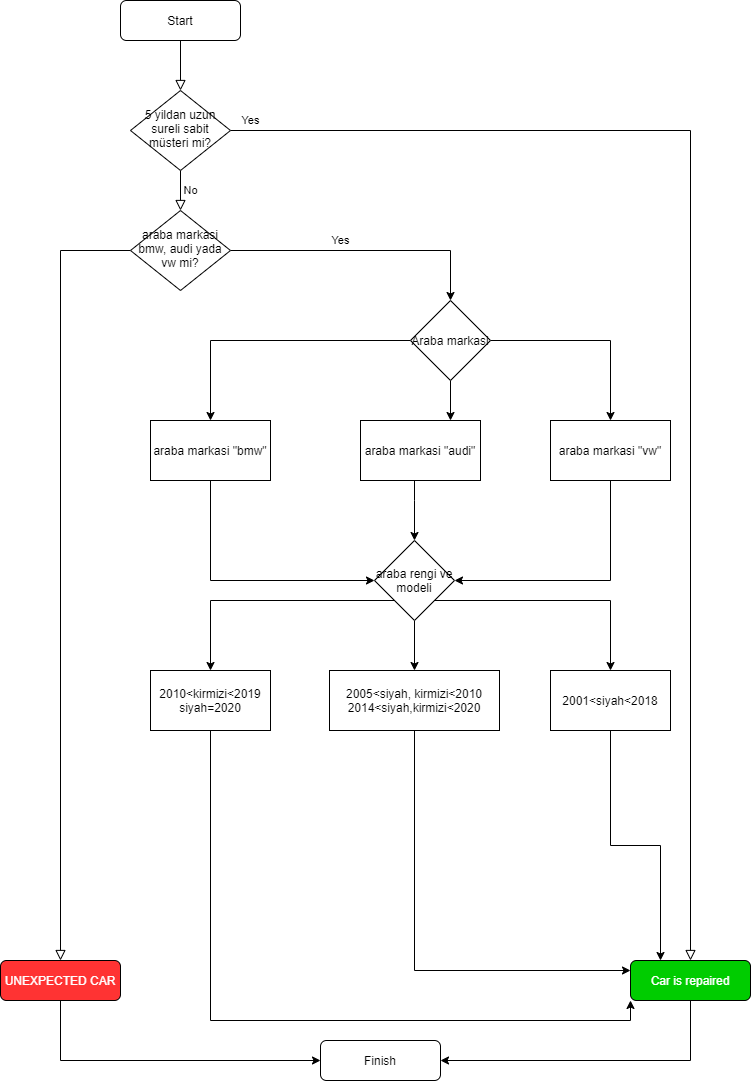

The diagram above was exported from draw.io. Its source (the exported page's mxGraphModel, read from the mxfile embedded in the PNG):
<mxGraphModel dx="868" dy="450" grid="1" gridSize="10" guides="1" tooltips="1" connect="1" arrows="1" fold="1" page="1" pageScale="1" pageWidth="827" pageHeight="1169" math="0" shadow="0">
  <root>
    <mxCell id="0" />
    <mxCell id="1" parent="0" />
    <mxCell id="l-dXSncklIqIAwUAxUhH-1" value="" style="rounded=0;html=1;jettySize=auto;orthogonalLoop=1;fontSize=11;endArrow=block;endFill=0;endSize=8;strokeWidth=1;shadow=0;labelBackgroundColor=none;edgeStyle=orthogonalEdgeStyle;" edge="1" parent="1" source="l-dXSncklIqIAwUAxUhH-2" target="l-dXSncklIqIAwUAxUhH-5">
      <mxGeometry relative="1" as="geometry" />
    </mxCell>
    <mxCell id="l-dXSncklIqIAwUAxUhH-2" value="Start" style="rounded=1;whiteSpace=wrap;html=1;fontSize=12;glass=0;strokeWidth=1;shadow=0;" vertex="1" parent="1">
      <mxGeometry x="160" y="80" width="120" height="40" as="geometry" />
    </mxCell>
    <mxCell id="l-dXSncklIqIAwUAxUhH-3" value="Yes" style="rounded=0;html=1;jettySize=auto;orthogonalLoop=1;fontSize=11;endArrow=block;endFill=0;endSize=8;strokeWidth=1;shadow=0;labelBackgroundColor=none;edgeStyle=orthogonalEdgeStyle;" edge="1" parent="1" source="l-dXSncklIqIAwUAxUhH-5" target="l-dXSncklIqIAwUAxUhH-10">
      <mxGeometry x="-1" y="86" relative="1" as="geometry">
        <mxPoint x="-16" y="-50" as="offset" />
      </mxGeometry>
    </mxCell>
    <mxCell id="l-dXSncklIqIAwUAxUhH-4" value="No" style="edgeStyle=orthogonalEdgeStyle;rounded=0;html=1;jettySize=auto;orthogonalLoop=1;fontSize=11;endArrow=block;endFill=0;endSize=8;strokeWidth=1;shadow=0;labelBackgroundColor=none;" edge="1" parent="1" source="l-dXSncklIqIAwUAxUhH-5" target="l-dXSncklIqIAwUAxUhH-7">
      <mxGeometry x="-1" y="-72" relative="1" as="geometry">
        <mxPoint x="-40" y="-12" as="offset" />
      </mxGeometry>
    </mxCell>
    <mxCell id="l-dXSncklIqIAwUAxUhH-5" value="5 yildan uzun sureli sabit müsteri mi?" style="rhombus;whiteSpace=wrap;html=1;shadow=0;fontFamily=Helvetica;fontSize=12;align=center;strokeWidth=1;spacing=6;spacingTop=-4;" vertex="1" parent="1">
      <mxGeometry x="170" y="170" width="100" height="80" as="geometry" />
    </mxCell>
    <mxCell id="l-dXSncklIqIAwUAxUhH-6" style="edgeStyle=orthogonalEdgeStyle;rounded=0;orthogonalLoop=1;jettySize=auto;html=1;" edge="1" parent="1" source="l-dXSncklIqIAwUAxUhH-7" target="l-dXSncklIqIAwUAxUhH-11">
      <mxGeometry relative="1" as="geometry">
        <Array as="points">
          <mxPoint x="730" y="1140" />
        </Array>
      </mxGeometry>
    </mxCell>
    <mxCell id="l-dXSncklIqIAwUAxUhH-7" value="&lt;font color=&quot;#ffffff&quot;&gt;Car is repaired&lt;/font&gt;" style="rounded=1;whiteSpace=wrap;html=1;fontSize=12;glass=0;strokeWidth=1;shadow=0;fillColor=#00CC00;" vertex="1" parent="1">
      <mxGeometry x="670" y="1040" width="120" height="40" as="geometry" />
    </mxCell>
    <mxCell id="l-dXSncklIqIAwUAxUhH-8" value="Yes" style="edgeStyle=orthogonalEdgeStyle;rounded=0;html=1;jettySize=auto;orthogonalLoop=1;fontSize=11;endArrow=block;endFill=0;endSize=8;strokeWidth=1;shadow=0;labelBackgroundColor=none;" edge="1" parent="1" source="l-dXSncklIqIAwUAxUhH-10" target="l-dXSncklIqIAwUAxUhH-13">
      <mxGeometry x="-1" y="-210" relative="1" as="geometry">
        <mxPoint x="210" y="200" as="offset" />
      </mxGeometry>
    </mxCell>
    <mxCell id="l-dXSncklIqIAwUAxUhH-9" style="edgeStyle=orthogonalEdgeStyle;rounded=0;orthogonalLoop=1;jettySize=auto;html=1;entryX=0.5;entryY=0;entryDx=0;entryDy=0;" edge="1" parent="1" source="l-dXSncklIqIAwUAxUhH-10" target="l-dXSncklIqIAwUAxUhH-17">
      <mxGeometry relative="1" as="geometry" />
    </mxCell>
    <mxCell id="l-dXSncklIqIAwUAxUhH-10" value="araba markasi bmw, audi yada vw mi?" style="rhombus;whiteSpace=wrap;html=1;shadow=0;fontFamily=Helvetica;fontSize=12;align=center;strokeWidth=1;spacing=6;spacingTop=-4;" vertex="1" parent="1">
      <mxGeometry x="170" y="290" width="100" height="80" as="geometry" />
    </mxCell>
    <mxCell id="l-dXSncklIqIAwUAxUhH-11" value="Finish" style="rounded=1;whiteSpace=wrap;html=1;fontSize=12;glass=0;strokeWidth=1;shadow=0;" vertex="1" parent="1">
      <mxGeometry x="360" y="1120" width="120" height="40" as="geometry" />
    </mxCell>
    <mxCell id="l-dXSncklIqIAwUAxUhH-12" style="edgeStyle=orthogonalEdgeStyle;rounded=0;orthogonalLoop=1;jettySize=auto;html=1;entryX=0;entryY=0.5;entryDx=0;entryDy=0;" edge="1" parent="1" source="l-dXSncklIqIAwUAxUhH-13" target="l-dXSncklIqIAwUAxUhH-11">
      <mxGeometry relative="1" as="geometry">
        <Array as="points">
          <mxPoint x="100" y="1140" />
        </Array>
      </mxGeometry>
    </mxCell>
    <mxCell id="l-dXSncklIqIAwUAxUhH-13" value="&lt;font color=&quot;#ffffff&quot;&gt;UNEXPECTED CAR&lt;/font&gt;" style="rounded=1;whiteSpace=wrap;html=1;fontSize=12;glass=0;strokeWidth=1;shadow=0;fillColor=#FF3333;strokeColor=#000000;" vertex="1" parent="1">
      <mxGeometry x="40" y="1040" width="120" height="40" as="geometry" />
    </mxCell>
    <mxCell id="l-dXSncklIqIAwUAxUhH-14" style="edgeStyle=orthogonalEdgeStyle;rounded=0;orthogonalLoop=1;jettySize=auto;html=1;entryX=0.5;entryY=0;entryDx=0;entryDy=0;" edge="1" parent="1" source="l-dXSncklIqIAwUAxUhH-17" target="l-dXSncklIqIAwUAxUhH-19">
      <mxGeometry relative="1" as="geometry" />
    </mxCell>
    <mxCell id="l-dXSncklIqIAwUAxUhH-15" style="edgeStyle=orthogonalEdgeStyle;rounded=0;orthogonalLoop=1;jettySize=auto;html=1;entryX=0.75;entryY=0;entryDx=0;entryDy=0;" edge="1" parent="1" source="l-dXSncklIqIAwUAxUhH-17" target="l-dXSncklIqIAwUAxUhH-21">
      <mxGeometry relative="1" as="geometry" />
    </mxCell>
    <mxCell id="l-dXSncklIqIAwUAxUhH-16" style="edgeStyle=orthogonalEdgeStyle;rounded=0;orthogonalLoop=1;jettySize=auto;html=1;entryX=0.5;entryY=0;entryDx=0;entryDy=0;" edge="1" parent="1" source="l-dXSncklIqIAwUAxUhH-17" target="l-dXSncklIqIAwUAxUhH-23">
      <mxGeometry relative="1" as="geometry" />
    </mxCell>
    <mxCell id="l-dXSncklIqIAwUAxUhH-17" value="Araba markasi" style="rhombus;whiteSpace=wrap;html=1;strokeColor=#000000;fillColor=#FFFFFF;" vertex="1" parent="1">
      <mxGeometry x="450" y="380" width="80" height="80" as="geometry" />
    </mxCell>
    <mxCell id="l-dXSncklIqIAwUAxUhH-18" style="edgeStyle=orthogonalEdgeStyle;rounded=0;orthogonalLoop=1;jettySize=auto;html=1;entryX=0;entryY=0.5;entryDx=0;entryDy=0;" edge="1" parent="1" source="l-dXSncklIqIAwUAxUhH-19" target="l-dXSncklIqIAwUAxUhH-27">
      <mxGeometry relative="1" as="geometry">
        <Array as="points">
          <mxPoint x="250" y="660" />
        </Array>
      </mxGeometry>
    </mxCell>
    <mxCell id="l-dXSncklIqIAwUAxUhH-19" value="araba markasi &quot;bmw&quot;" style="rounded=0;whiteSpace=wrap;html=1;strokeColor=#000000;fillColor=#FFFFFF;" vertex="1" parent="1">
      <mxGeometry x="190" y="500" width="120" height="60" as="geometry" />
    </mxCell>
    <mxCell id="l-dXSncklIqIAwUAxUhH-20" style="edgeStyle=orthogonalEdgeStyle;rounded=0;orthogonalLoop=1;jettySize=auto;html=1;entryX=0.5;entryY=0;entryDx=0;entryDy=0;" edge="1" parent="1" source="l-dXSncklIqIAwUAxUhH-21" target="l-dXSncklIqIAwUAxUhH-27">
      <mxGeometry relative="1" as="geometry">
        <Array as="points">
          <mxPoint x="454" y="580" />
          <mxPoint x="454" y="580" />
        </Array>
      </mxGeometry>
    </mxCell>
    <mxCell id="l-dXSncklIqIAwUAxUhH-21" value="araba markasi &quot;audi&quot;" style="rounded=0;whiteSpace=wrap;html=1;strokeColor=#000000;fillColor=#FFFFFF;" vertex="1" parent="1">
      <mxGeometry x="400" y="500" width="120" height="60" as="geometry" />
    </mxCell>
    <mxCell id="l-dXSncklIqIAwUAxUhH-22" style="edgeStyle=orthogonalEdgeStyle;rounded=0;orthogonalLoop=1;jettySize=auto;html=1;entryX=1;entryY=0.5;entryDx=0;entryDy=0;" edge="1" parent="1" source="l-dXSncklIqIAwUAxUhH-23" target="l-dXSncklIqIAwUAxUhH-27">
      <mxGeometry relative="1" as="geometry">
        <Array as="points">
          <mxPoint x="650" y="660" />
        </Array>
      </mxGeometry>
    </mxCell>
    <mxCell id="l-dXSncklIqIAwUAxUhH-23" value="araba markasi &quot;vw&quot;" style="rounded=0;whiteSpace=wrap;html=1;strokeColor=#000000;fillColor=#FFFFFF;" vertex="1" parent="1">
      <mxGeometry x="590" y="500" width="120" height="60" as="geometry" />
    </mxCell>
    <mxCell id="l-dXSncklIqIAwUAxUhH-24" style="edgeStyle=orthogonalEdgeStyle;rounded=0;orthogonalLoop=1;jettySize=auto;html=1;entryX=0.5;entryY=0;entryDx=0;entryDy=0;" edge="1" parent="1" source="l-dXSncklIqIAwUAxUhH-27" target="l-dXSncklIqIAwUAxUhH-31">
      <mxGeometry relative="1" as="geometry">
        <Array as="points">
          <mxPoint x="650" y="680" />
        </Array>
      </mxGeometry>
    </mxCell>
    <mxCell id="l-dXSncklIqIAwUAxUhH-25" style="edgeStyle=orthogonalEdgeStyle;rounded=0;orthogonalLoop=1;jettySize=auto;html=1;exitX=0;exitY=1;exitDx=0;exitDy=0;entryX=0.5;entryY=0;entryDx=0;entryDy=0;" edge="1" parent="1" source="l-dXSncklIqIAwUAxUhH-27" target="l-dXSncklIqIAwUAxUhH-33">
      <mxGeometry relative="1" as="geometry" />
    </mxCell>
    <mxCell id="l-dXSncklIqIAwUAxUhH-26" style="edgeStyle=orthogonalEdgeStyle;rounded=0;orthogonalLoop=1;jettySize=auto;html=1;entryX=0.5;entryY=0;entryDx=0;entryDy=0;" edge="1" parent="1" source="l-dXSncklIqIAwUAxUhH-27" target="l-dXSncklIqIAwUAxUhH-29">
      <mxGeometry relative="1" as="geometry" />
    </mxCell>
    <mxCell id="l-dXSncklIqIAwUAxUhH-27" value="araba rengi ve modeli" style="rhombus;whiteSpace=wrap;html=1;strokeColor=#000000;fillColor=#FFFFFF;" vertex="1" parent="1">
      <mxGeometry x="414" y="620" width="80" height="80" as="geometry" />
    </mxCell>
    <mxCell id="l-dXSncklIqIAwUAxUhH-28" style="edgeStyle=orthogonalEdgeStyle;rounded=0;orthogonalLoop=1;jettySize=auto;html=1;entryX=0;entryY=0.25;entryDx=0;entryDy=0;" edge="1" parent="1" source="l-dXSncklIqIAwUAxUhH-29" target="l-dXSncklIqIAwUAxUhH-7">
      <mxGeometry relative="1" as="geometry">
        <Array as="points">
          <mxPoint x="454" y="1050" />
        </Array>
      </mxGeometry>
    </mxCell>
    <mxCell id="l-dXSncklIqIAwUAxUhH-29" value="2005&amp;lt;siyah, kirmizi&amp;lt;2010&lt;br&gt;2014&amp;lt;siyah,kirmizi&amp;lt;2020" style="rounded=0;whiteSpace=wrap;html=1;strokeColor=#000000;fillColor=#FFFFFF;" vertex="1" parent="1">
      <mxGeometry x="369" y="750" width="170" height="60" as="geometry" />
    </mxCell>
    <mxCell id="l-dXSncklIqIAwUAxUhH-30" style="edgeStyle=orthogonalEdgeStyle;rounded=0;orthogonalLoop=1;jettySize=auto;html=1;entryX=0.25;entryY=0;entryDx=0;entryDy=0;" edge="1" parent="1" source="l-dXSncklIqIAwUAxUhH-31" target="l-dXSncklIqIAwUAxUhH-7">
      <mxGeometry relative="1" as="geometry" />
    </mxCell>
    <mxCell id="l-dXSncklIqIAwUAxUhH-31" value="2001&amp;lt;siyah&amp;lt;2018" style="rounded=0;whiteSpace=wrap;html=1;strokeColor=#000000;fillColor=#FFFFFF;" vertex="1" parent="1">
      <mxGeometry x="590" y="750" width="120" height="60" as="geometry" />
    </mxCell>
    <mxCell id="l-dXSncklIqIAwUAxUhH-32" style="edgeStyle=orthogonalEdgeStyle;rounded=0;orthogonalLoop=1;jettySize=auto;html=1;entryX=0;entryY=1;entryDx=0;entryDy=0;" edge="1" parent="1" source="l-dXSncklIqIAwUAxUhH-33" target="l-dXSncklIqIAwUAxUhH-7">
      <mxGeometry relative="1" as="geometry">
        <Array as="points">
          <mxPoint x="250" y="1100" />
          <mxPoint x="670" y="1100" />
        </Array>
      </mxGeometry>
    </mxCell>
    <mxCell id="l-dXSncklIqIAwUAxUhH-33" value="2010&amp;lt;kirmizi&amp;lt;2019&lt;br&gt;siyah=2020" style="rounded=0;whiteSpace=wrap;html=1;strokeColor=#000000;fillColor=#FFFFFF;" vertex="1" parent="1">
      <mxGeometry x="190" y="750" width="120" height="60" as="geometry" />
    </mxCell>
  </root>
</mxGraphModel>